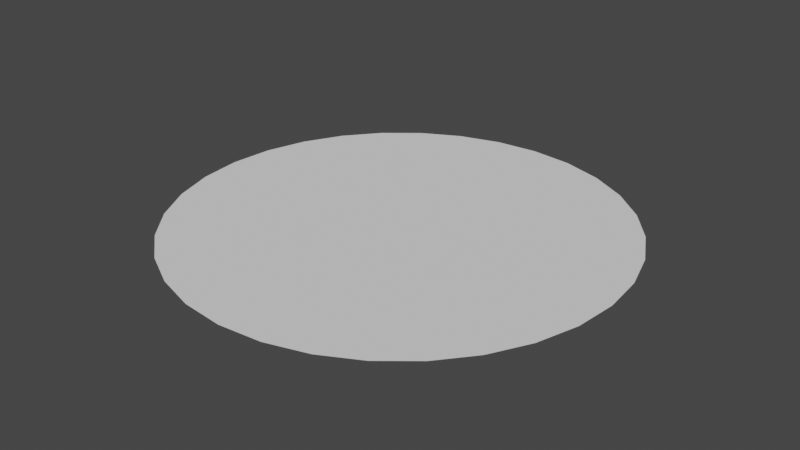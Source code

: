 # Source: ground-test.blend  (saved by Blender 2.81.16; exported with 4.5.12 LTS)
import bpy
from mathutils import Matrix  # noqa: F401  (used for matrix-valued properties, if any)

bpy.ops.wm.read_factory_settings(use_empty=True)
scene = bpy.context.scene
scene.name = 'Scene'

# ---- collections
col_collection = bpy.data.collections.new('Collection'); scene.collection.children.link(col_collection)

# ---- world
world_world = bpy.data.worlds.new('World'); scene.world = world_world
world_world.use_nodes = True; world_world.node_tree.nodes.clear()
_N = world_world.node_tree.nodes; _L = world_world.node_tree.links
n0 = _N.new('ShaderNodeOutputWorld'); n0.name = 'World Output'; n0.location = (300, 300)
n1 = _N.new('ShaderNodeBackground'); n1.name = 'Background'; n1.location = (10, 300)
n1.inputs[0].default_value = (0.05088, 0.05088, 0.05088, 1.0)
_L.new(n1.outputs[0], n0.inputs[0])
n0.is_active_output = True
world_world.color = (0.05088, 0.05088, 0.05088)
world_world.use_sun_shadow = False
world_world.sun_shadow_jitter_overblur = 0.0

# ---- meshes
me_circle_001 = bpy.data.meshes.new('Circle.001')
me_circle_001.from_pydata([(0.0, 0.0, 0.0), (0.0, 1.0, 0.0), (-0.1951, 0.9808, 0.0), (-0.3827, 0.9239, 0.0), (-0.5556, 0.8315, 0.0), (-0.7071, 0.7071, 0.0), (-0.8315, 0.5556, 0.0), (-0.9239, 0.3827, 0.0), (-0.9808, 0.1951, 0.0), (-1.0, 7.55e-08, 0.0), (-0.9808, -0.1951, 0.0), (-0.9239, -0.3827, 0.0), (-0.8315, -0.5556, 0.0), (-0.7071, -0.7071, 0.0), (-0.5556, -0.8315, 0.0), (-0.3827, -0.9239, 0.0), (-0.1951, -0.9808, 0.0), (3.258e-07, -1.0, 0.0), (0.1951, -0.9808, 0.0), (0.3827, -0.9239, 0.0), (0.5556, -0.8315, 0.0), (0.7071, -0.7071, 0.0), (0.8315, -0.5556, 0.0), (0.9239, -0.3827, 0.0), (0.9808, -0.1951, 0.0), (1.0, 9.656e-07, 0.0), (0.9808, 0.1951, 0.0), (0.9239, 0.3827, 0.0), (0.8315, 0.5556, 0.0), (0.7071, 0.7071, 0.0), (0.5556, 0.8315, 0.0), (0.3827, 0.9239, 0.0), (0.1951, 0.9808, 0.0), (-0.09755, 0.9904, 0.0), (-0.09755, 0.4904, 0.0), (0.0, 0.5, 0.0), (-0.2889, 0.9523, 0.0), (-0.1913, 0.4619, 0.0), (-0.4691, 0.8777, 0.0), (-0.2778, 0.4157, 0.0), (-0.6313, 0.7693, 0.0), (-0.3536, 0.3536, 0.0), (-0.7693, 0.6313, 0.0), (-0.4157, 0.2778, 0.0), (-0.8777, 0.4691, 0.0), (-0.4619, 0.1913, 0.0), (-0.9523, 0.2889, 0.0), (-0.4904, 0.09755, 0.0), (-0.9904, 0.09755, 0.0), (-0.5, 3.775e-08, 0.0), (-0.9904, -0.09755, 0.0), (-0.4904, -0.09755, 0.0), (-0.9523, -0.2889, 0.0), (-0.4619, -0.1913, 0.0), (-0.8777, -0.4691, 0.0), (-0.4157, -0.2778, 0.0), (-0.7693, -0.6313, 0.0), (-0.3536, -0.3536, 0.0), (-0.6313, -0.7693, 0.0), (-0.2778, -0.4157, 0.0), (-0.4691, -0.8777, 0.0), (-0.1913, -0.4619, 0.0), (-0.2889, -0.9523, 0.0), (-0.09755, -0.4904, 0.0), (-0.09754, -0.9904, 0.0), (1.629e-07, -0.5, 0.0), (0.09755, -0.9904, 0.0), (0.09755, -0.4904, 0.0), (0.2889, -0.9523, 0.0), (0.1913, -0.4619, 0.0), (0.4691, -0.8777, 0.0), (0.2778, -0.4157, 0.0), (0.6313, -0.7693, 0.0), (0.3536, -0.3536, 0.0), (0.7693, -0.6313, 0.0), (0.4157, -0.2778, 0.0), (0.8777, -0.4691, 0.0), (0.4619, -0.1913, 0.0), (0.9523, -0.2889, 0.0), (0.4904, -0.09754, 0.0), (0.9904, -0.09754, 0.0), (0.5, 4.828e-07, 0.0), (0.9904, 0.09755, 0.0), (0.4904, 0.09755, 0.0), (0.9523, 0.2889, 0.0), (0.4619, 0.1913, 0.0), (0.8777, 0.4691, 0.0), (0.4157, 0.2778, 0.0), (0.7693, 0.6313, 0.0), (0.3536, 0.3536, 0.0), (0.6313, 0.7693, 0.0), (0.2778, 0.4157, 0.0), (0.4691, 0.8777, 0.0), (0.1913, 0.4619, 0.0), (0.2889, 0.9523, 0.0), (0.09754, 0.4904, 0.0), (0.09754, 0.9904, 0.0), (-0.04877, 0.9952, 0.0), (-0.04877, 0.2452, 0.0), (0.0, 0.75, 0.0), (-0.242, 0.9666, 0.0), (-0.09567, 0.231, 0.0), (-0.4259, 0.9008, 0.0), (-0.1389, 0.2079, 0.0), (-0.5935, 0.8004, 0.0), (-0.1768, 0.1768, 0.0), (-0.7382, 0.6692, 0.0), (-0.2079, 0.1389, 0.0), (-0.8546, 0.5123, 0.0), (-0.231, 0.09567, 0.0), (-0.9381, 0.3358, 0.0), (-0.2452, 0.04877, 0.0), (-0.9856, 0.1463, 0.0), (-0.25, 1.887e-08, 0.0), (-0.9952, -0.04877, 0.0), (-0.2452, -0.04877, 0.0), (-0.9666, -0.242, 0.0), (-0.231, -0.09567, 0.0), (-0.9008, -0.4259, 0.0), (-0.2079, -0.1389, 0.0), (-0.8004, -0.5935, 0.0), (-0.1768, -0.1768, 0.0), (-0.6692, -0.7382, 0.0), (-0.1389, -0.2079, 0.0), (-0.5123, -0.8546, 0.0), (-0.09567, -0.231, 0.0), (-0.3358, -0.9381, 0.0), (-0.04877, -0.2452, 0.0), (-0.1463, -0.9856, 0.0), (8.146e-08, -0.25, 0.0), (0.04877, -0.9952, 0.0), (0.04877, -0.2452, 0.0), (0.242, -0.9666, 0.0), (0.09567, -0.231, 0.0), (0.4259, -0.9008, 0.0), (0.1389, -0.2079, 0.0), (0.5935, -0.8004, 0.0), (0.1768, -0.1768, 0.0), (0.7382, -0.6692, 0.0), (0.2079, -0.1389, 0.0), (0.8546, -0.5123, 0.0), (0.231, -0.09567, 0.0), (0.9381, -0.3358, 0.0), (0.2452, -0.04877, 0.0), (0.9856, -0.1463, 0.0), (0.25, 2.414e-07, 0.0), (0.9952, 0.04877, 0.0), (0.2452, 0.04877, 0.0), (0.9666, 0.242, 0.0), (0.231, 0.09567, 0.0), (0.9008, 0.4259, 0.0), (0.2079, 0.1389, 0.0), (0.8004, 0.5935, 0.0), (0.1768, 0.1768, 0.0), (0.6692, 0.7382, 0.0), (0.1389, 0.2079, 0.0), (0.5123, 0.8546, 0.0), (0.09567, 0.231, 0.0), (0.3358, 0.9381, 0.0), (0.04877, 0.2452, 0.0), (0.1463, 0.9856, 0.0), (-0.1463, 0.9856, 0.0), (-0.1463, 0.7356, 0.0), (0.0, 0.25, 0.0), (-0.3358, 0.9381, 0.0), (-0.287, 0.6929, 0.0), (-0.5123, 0.8546, 0.0), (-0.4167, 0.6236, 0.0), (-0.6692, 0.7382, 0.0), (-0.5303, 0.5303, 0.0), (-0.8004, 0.5935, 0.0), (-0.6236, 0.4167, 0.0), (-0.9008, 0.4259, 0.0), (-0.6929, 0.287, 0.0), (-0.9666, 0.242, 0.0), (-0.7356, 0.1463, 0.0), (-0.9952, 0.04877, 0.0), (-0.75, 5.662e-08, 0.0), (-0.9856, -0.1463, 0.0), (-0.7356, -0.1463, 0.0), (-0.9381, -0.3358, 0.0), (-0.6929, -0.287, 0.0), (-0.8546, -0.5123, 0.0), (-0.6236, -0.4167, 0.0), (-0.7382, -0.6692, 0.0), (-0.5303, -0.5303, 0.0), (-0.5935, -0.8004, 0.0), (-0.4167, -0.6236, 0.0), (-0.4259, -0.9008, 0.0), (-0.287, -0.6929, 0.0), (-0.242, -0.9666, 0.0), (-0.1463, -0.7356, 0.0), (-0.04877, -0.9952, 0.0), (2.444e-07, -0.75, 0.0), (0.1463, -0.9856, 0.0), (0.1463, -0.7356, 0.0), (0.3358, -0.9381, 0.0), (0.287, -0.6929, 0.0), (0.5123, -0.8546, 0.0), (0.4167, -0.6236, 0.0), (0.6692, -0.7382, 0.0), (0.5303, -0.5303, 0.0), (0.8004, -0.5935, 0.0), (0.6236, -0.4167, 0.0), (0.9008, -0.4259, 0.0), (0.6929, -0.287, 0.0), (0.9666, -0.242, 0.0), (0.7356, -0.1463, 0.0), (0.9952, -0.04877, 0.0), (0.75, 7.242e-07, 0.0), (0.9856, 0.1463, 0.0), (0.7356, 0.1463, 0.0), (0.9381, 0.3358, 0.0), (0.6929, 0.287, 0.0), (0.8546, 0.5123, 0.0), (0.6236, 0.4167, 0.0), (0.7382, 0.6692, 0.0), (0.5303, 0.5303, 0.0), (0.5935, 0.8004, 0.0), (0.4167, 0.6236, 0.0), (0.4259, 0.9008, 0.0), (0.287, 0.6929, 0.0), (0.242, 0.9666, 0.0), (0.1463, 0.7356, 0.0), (0.04877, 0.9952, 0.0), (0.04877, 0.7452, 0.0), (0.04877, 0.4952, 0.0), (0.09754, 0.7404, 0.0), (0.1932, 0.7214, 0.0), (0.1444, 0.4762, 0.0), (0.2401, 0.7071, 0.0), (0.3302, 0.6698, 0.0), (0.2346, 0.4388, 0.0), (0.3735, 0.6467, 0.0), (0.4546, 0.5925, 0.0), (0.3157, 0.3846, 0.0), (0.4924, 0.5614, 0.0), (0.5614, 0.4924, 0.0), (0.3846, 0.3157, 0.0), (0.5925, 0.4546, 0.0), (0.6467, 0.3735, 0.0), (0.4388, 0.2346, 0.0), (0.6698, 0.3302, 0.0), (0.7071, 0.2401, 0.0), (0.4762, 0.1444, 0.0), (0.7214, 0.1932, 0.0), (0.7404, 0.09755, 0.0), (0.4952, 0.04877, 0.0), (0.7452, 0.04877, 0.0), (0.7452, -0.04877, 0.0), (0.4952, -0.04877, 0.0), (0.7404, -0.09754, 0.0), (0.7214, -0.1932, 0.0), (0.4762, -0.1444, 0.0), (0.7071, -0.2401, 0.0), (0.6698, -0.3302, 0.0), (0.4388, -0.2346, 0.0), (0.6467, -0.3735, 0.0), (0.5925, -0.4546, 0.0), (0.3846, -0.3157, 0.0), (0.5614, -0.4924, 0.0), (0.4924, -0.5614, 0.0), (0.3157, -0.3846, 0.0), (0.4546, -0.5925, 0.0), (0.3735, -0.6467, 0.0), (0.2346, -0.4388, 0.0), (0.3302, -0.6698, 0.0), (0.2401, -0.7071, 0.0), (0.1444, -0.4762, 0.0), (0.1932, -0.7214, 0.0), (0.09755, -0.7404, 0.0), (0.04877, -0.4952, 0.0), (0.04877, -0.7452, 0.0), (-0.04877, -0.7452, 0.0), (-0.04877, -0.4952, 0.0), (-0.09754, -0.7404, 0.0), (-0.1932, -0.7214, 0.0), (-0.1444, -0.4762, 0.0), (-0.2401, -0.7071, 0.0), (-0.3302, -0.6698, 0.0), (-0.2346, -0.4388, 0.0), (-0.3735, -0.6467, 0.0), (-0.4546, -0.5925, 0.0), (-0.3157, -0.3846, 0.0), (-0.4924, -0.5614, 0.0), (-0.5614, -0.4924, 0.0), (-0.3846, -0.3157, 0.0), (-0.5925, -0.4546, 0.0), (-0.6467, -0.3735, 0.0), (-0.4388, -0.2346, 0.0), (-0.6698, -0.3302, 0.0), (-0.7071, -0.2401, 0.0), (-0.4762, -0.1444, 0.0), (-0.7214, -0.1932, 0.0), (-0.7404, -0.09755, 0.0), (-0.4952, -0.04877, 0.0), (-0.7452, -0.04877, 0.0), (-0.7452, 0.04877, 0.0), (-0.4952, 0.04877, 0.0), (-0.7404, 0.09755, 0.0), (-0.7214, 0.1932, 0.0), (-0.4762, 0.1444, 0.0), (-0.7071, 0.2401, 0.0), (-0.6698, 0.3302, 0.0), (-0.4388, 0.2346, 0.0), (-0.6467, 0.3735, 0.0), (-0.5925, 0.4546, 0.0), (-0.3846, 0.3157, 0.0), (-0.5614, 0.4924, 0.0), (-0.4924, 0.5614, 0.0), (-0.3157, 0.3846, 0.0), (-0.4546, 0.5925, 0.0), (-0.3735, 0.6467, 0.0), (-0.2346, 0.4388, 0.0), (-0.3302, 0.6698, 0.0), (-0.2401, 0.7071, 0.0), (-0.1444, 0.4762, 0.0), (-0.1932, 0.7214, 0.0), (-0.09755, 0.7404, 0.0), (-0.04877, 0.4952, 0.0), (-0.04877, 0.7452, 0.0)], [], [(0, 163, 98), (0, 98, 101), (0, 101, 103), (0, 103, 105), (0, 105, 107), (0, 107, 109), (0, 109, 111), (0, 111, 113), (0, 113, 115), (0, 115, 117), (0, 117, 119), (0, 119, 121), (0, 121, 123), (0, 123, 125), (0, 125, 127), (0, 127, 129), (0, 129, 131), (0, 131, 133), (0, 133, 135), (0, 135, 137), (0, 137, 139), (0, 139, 141), (0, 141, 143), (0, 143, 145), (0, 145, 147), (0, 147, 149), (0, 149, 151), (0, 151, 153), (0, 153, 155), (0, 155, 157), (0, 157, 159), (0, 159, 163), (35, 225, 99), (35, 226, 225), (95, 223, 227), (95, 228, 223), (95, 229, 228), (93, 221, 230), (93, 231, 221), (93, 232, 231), (91, 219, 233), (91, 234, 219), (91, 235, 234), (89, 217, 236), (89, 237, 217), (89, 238, 237), (87, 215, 239), (87, 240, 215), (87, 241, 240), (85, 213, 242), (85, 243, 213), (85, 244, 243), (83, 211, 245), (83, 246, 211), (83, 247, 246), (81, 209, 248), (81, 249, 209), (81, 250, 249), (79, 207, 251), (79, 252, 207), (79, 253, 252), (77, 205, 254), (77, 255, 205), (77, 256, 255), (75, 203, 257), (75, 258, 203), (75, 259, 258), (73, 201, 260), (73, 261, 201), (73, 262, 261), (71, 199, 263), (71, 264, 199), (71, 265, 264), (69, 197, 266), (69, 267, 197), (69, 268, 267), (67, 195, 269), (67, 270, 195), (67, 271, 270), (65, 193, 272), (65, 273, 193), (65, 274, 273), (63, 191, 275), (63, 276, 191), (63, 277, 276), (61, 189, 278), (61, 279, 189), (61, 280, 279), (59, 187, 281), (59, 282, 187), (59, 283, 282), (57, 185, 284), (57, 285, 185), (57, 286, 285), (55, 183, 287), (55, 288, 183), (55, 289, 288), (53, 181, 290), (53, 291, 181), (53, 292, 291), (51, 179, 293), (51, 294, 179), (51, 295, 294), (49, 177, 296), (49, 297, 177), (49, 298, 297), (47, 175, 299), (47, 300, 175), (47, 301, 300), (45, 173, 302), (45, 303, 173), (45, 304, 303), (43, 171, 305), (43, 306, 171), (43, 307, 306), (41, 169, 308), (41, 309, 169), (41, 310, 309), (39, 167, 311), (39, 312, 167), (39, 313, 312), (37, 165, 314), (37, 315, 165), (37, 316, 315), (34, 162, 317), (34, 318, 162), (34, 319, 318), (35, 99, 320), (320, 97, 33), (320, 99, 97), (99, 1, 97), (318, 320, 33), (318, 319, 320), (319, 35, 320), (162, 161, 2), (162, 318, 161), (318, 33, 161), (317, 100, 36), (317, 162, 100), (162, 2, 100), (315, 317, 36), (315, 316, 317), (316, 34, 317), (165, 164, 3), (165, 315, 164), (315, 36, 164), (314, 102, 38), (314, 165, 102), (165, 3, 102), (312, 314, 38), (312, 313, 314), (313, 37, 314), (167, 166, 4), (167, 312, 166), (312, 38, 166), (311, 104, 40), (311, 167, 104), (167, 4, 104), (309, 311, 40), (309, 310, 311), (310, 39, 311), (169, 168, 5), (169, 309, 168), (309, 40, 168), (308, 106, 42), (308, 169, 106), (169, 5, 106), (306, 308, 42), (306, 307, 308), (307, 41, 308), (171, 170, 6), (171, 306, 170), (306, 42, 170), (305, 108, 44), (305, 171, 108), (171, 6, 108), (303, 305, 44), (303, 304, 305), (304, 43, 305), (173, 172, 7), (173, 303, 172), (303, 44, 172), (302, 110, 46), (302, 173, 110), (173, 7, 110), (300, 302, 46), (300, 301, 302), (301, 45, 302), (175, 174, 8), (175, 300, 174), (300, 46, 174), (299, 112, 48), (299, 175, 112), (175, 8, 112), (297, 299, 48), (297, 298, 299), (298, 47, 299), (177, 176, 9), (177, 297, 176), (297, 48, 176), (296, 114, 50), (296, 177, 114), (177, 9, 114), (294, 296, 50), (294, 295, 296), (295, 49, 296), (179, 178, 10), (179, 294, 178), (294, 50, 178), (293, 116, 52), (293, 179, 116), (179, 10, 116), (291, 293, 52), (291, 292, 293), (292, 51, 293), (181, 180, 11), (181, 291, 180), (291, 52, 180), (290, 118, 54), (290, 181, 118), (181, 11, 118), (288, 290, 54), (288, 289, 290), (289, 53, 290), (183, 182, 12), (183, 288, 182), (288, 54, 182), (287, 120, 56), (287, 183, 120), (183, 12, 120), (285, 287, 56), (285, 286, 287), (286, 55, 287), (185, 184, 13), (185, 285, 184), (285, 56, 184), (284, 122, 58), (284, 185, 122), (185, 13, 122), (282, 284, 58), (282, 283, 284), (283, 57, 284), (187, 186, 14), (187, 282, 186), (282, 58, 186), (281, 124, 60), (281, 187, 124), (187, 14, 124), (279, 281, 60), (279, 280, 281), (280, 59, 281), (189, 188, 15), (189, 279, 188), (279, 60, 188), (278, 126, 62), (278, 189, 126), (189, 15, 126), (276, 278, 62), (276, 277, 278), (277, 61, 278), (191, 190, 16), (191, 276, 190), (276, 62, 190), (275, 128, 64), (275, 191, 128), (191, 16, 128), (273, 275, 64), (273, 274, 275), (274, 63, 275), (193, 192, 17), (193, 273, 192), (273, 64, 192), (272, 130, 66), (272, 193, 130), (193, 17, 130), (270, 272, 66), (270, 271, 272), (271, 65, 272), (195, 194, 18), (195, 270, 194), (270, 66, 194), (269, 132, 68), (269, 195, 132), (195, 18, 132), (267, 269, 68), (267, 268, 269), (268, 67, 269), (197, 196, 19), (197, 267, 196), (267, 68, 196), (266, 134, 70), (266, 197, 134), (197, 19, 134), (264, 266, 70), (264, 265, 266), (265, 69, 266), (199, 198, 20), (199, 264, 198), (264, 70, 198), (263, 136, 72), (263, 199, 136), (199, 20, 136), (261, 263, 72), (261, 262, 263), (262, 71, 263), (201, 200, 21), (201, 261, 200), (261, 72, 200), (260, 138, 74), (260, 201, 138), (201, 21, 138), (258, 260, 74), (258, 259, 260), (259, 73, 260), (203, 202, 22), (203, 258, 202), (258, 74, 202), (257, 140, 76), (257, 203, 140), (203, 22, 140), (255, 257, 76), (255, 256, 257), (256, 75, 257), (205, 204, 23), (205, 255, 204), (255, 76, 204), (254, 142, 78), (254, 205, 142), (205, 23, 142), (252, 254, 78), (252, 253, 254), (253, 77, 254), (207, 206, 24), (207, 252, 206), (252, 78, 206), (251, 144, 80), (251, 207, 144), (207, 24, 144), (249, 251, 80), (249, 250, 251), (250, 79, 251), (209, 208, 25), (209, 249, 208), (249, 80, 208), (248, 146, 82), (248, 209, 146), (209, 25, 146), (246, 248, 82), (246, 247, 248), (247, 81, 248), (211, 210, 26), (211, 246, 210), (246, 82, 210), (245, 148, 84), (245, 211, 148), (211, 26, 148), (243, 245, 84), (243, 244, 245), (244, 83, 245), (213, 212, 27), (213, 243, 212), (243, 84, 212), (242, 150, 86), (242, 213, 150), (213, 27, 150), (240, 242, 86), (240, 241, 242), (241, 85, 242), (215, 214, 28), (215, 240, 214), (240, 86, 214), (239, 152, 88), (239, 215, 152), (215, 28, 152), (237, 239, 88), (237, 238, 239), (238, 87, 239), (217, 216, 29), (217, 237, 216), (237, 88, 216), (236, 154, 90), (236, 217, 154), (217, 29, 154), (234, 236, 90), (234, 235, 236), (235, 89, 236), (219, 218, 30), (219, 234, 218), (234, 90, 218), (233, 156, 92), (233, 219, 156), (219, 30, 156), (231, 233, 92), (231, 232, 233), (232, 91, 233), (221, 220, 31), (221, 231, 220), (231, 92, 220), (230, 158, 94), (230, 221, 158), (221, 31, 158), (228, 230, 94), (228, 229, 230), (229, 93, 230), (223, 222, 32), (223, 228, 222), (228, 94, 222), (227, 160, 96), (227, 223, 160), (223, 32, 160), (225, 227, 96), (225, 226, 227), (226, 95, 227), (99, 224, 1), (99, 225, 224), (225, 96, 224), (163, 226, 35), (163, 159, 226), (159, 95, 226), (159, 229, 95), (159, 157, 229), (157, 93, 229), (157, 232, 93), (157, 155, 232), (155, 91, 232), (155, 235, 91), (155, 153, 235), (153, 89, 235), (153, 238, 89), (153, 151, 238), (151, 87, 238), (151, 241, 87), (151, 149, 241), (149, 85, 241), (149, 244, 85), (149, 147, 244), (147, 83, 244), (147, 247, 83), (147, 145, 247), (145, 81, 247), (145, 250, 81), (145, 143, 250), (143, 79, 250), (143, 253, 79), (143, 141, 253), (141, 77, 253), (141, 256, 77), (141, 139, 256), (139, 75, 256), (139, 259, 75), (139, 137, 259), (137, 73, 259), (137, 262, 73), (137, 135, 262), (135, 71, 262), (135, 265, 71), (135, 133, 265), (133, 69, 265), (133, 268, 69), (133, 131, 268), (131, 67, 268), (131, 271, 67), (131, 129, 271), (129, 65, 271), (129, 274, 65), (129, 127, 274), (127, 63, 274), (127, 277, 63), (127, 125, 277), (125, 61, 277), (125, 280, 61), (125, 123, 280), (123, 59, 280), (123, 283, 59), (123, 121, 283), (121, 57, 283), (121, 286, 57), (121, 119, 286), (119, 55, 286), (119, 289, 55), (119, 117, 289), (117, 53, 289), (117, 292, 53), (117, 115, 292), (115, 51, 292), (115, 295, 51), (115, 113, 295), (113, 49, 295), (113, 298, 49), (113, 111, 298), (111, 47, 298), (111, 301, 47), (111, 109, 301), (109, 45, 301), (109, 304, 45), (109, 107, 304), (107, 43, 304), (107, 307, 43), (107, 105, 307), (105, 41, 307), (105, 310, 41), (105, 103, 310), (103, 39, 310), (103, 313, 39), (103, 101, 313), (101, 37, 313), (101, 316, 37), (101, 98, 316), (98, 34, 316), (98, 319, 34), (98, 163, 319), (163, 35, 319)])
_uv = me_circle_001.uv_layers.new(name='UVMap')
_uv.uv.foreach_set('vector', [0.5, 0.5, 0.5, 0.625, 0.4756, 0.6226, 0.5, 0.5, 0.4756, 0.6226, 0.4522, 0.6155, 0.5, 0.5, 0.4522, 0.6155, 0.4306, 0.6039, 0.5, 0.5, 0.4306, 0.6039, 0.4116, 0.5884, 0.5, 0.5, 0.4116, 0.5884, 0.3961, 0.5694, 0.5, 0.5, 0.3961, 0.5694, 0.3845, 0.5478, 0.5, 0.5, 0.3845, 0.5478, 0.3774, 0.5244, 0.5, 0.5, 0.3774, 0.5244, 0.375, 0.5, 0.5, 0.5, 0.375, 0.5, 0.3774, 0.4756, 0.5, 0.5, 0.3774, 0.4756, 0.3845, 0.4522, 0.5, 0.5, 0.3845, 0.4522, 0.3961, 0.4306, 0.5, 0.5, 0.3961, 0.4306, 0.4116, 0.4116, 0.5, 0.5, 0.4116, 0.4116, 0.4306, 0.3961, 0.5, 0.5, 0.4306, 0.3961, 0.4522, 0.3845, 0.5, 0.5, 0.4522, 0.3845, 0.4756, 0.3774, 0.5, 0.5, 0.4756, 0.3774, 0.5, 0.375, 0.5, 0.5, 0.5, 0.375, 0.5244, 0.3774, 0.5, 0.5, 0.5244, 0.3774, 0.5478, 0.3845, 0.5, 0.5, 0.5478, 0.3845, 0.5694, 0.3961, 0.5, 0.5, 0.5694, 0.3961, 0.5884, 0.4116, 0.5, 0.5, 0.5884, 0.4116, 0.6039, 0.4306, 0.5, 0.5, 0.6039, 0.4306, 0.6155, 0.4522, 0.5, 0.5, 0.6155, 0.4522, 0.6226, 0.4756, 0.5, 0.5, 0.6226, 0.4756, 0.625, 0.5, 0.5, 0.5, 0.625, 0.5, 0.6226, 0.5244, 0.5, 0.5, 0.6226, 0.5244, 0.6155, 0.5478, 0.5, 0.5, 0.6155, 0.5478, 0.6039, 0.5694, 0.5, 0.5, 0.6039, 0.5694, 0.5884, 0.5884, 0.5, 0.5, 0.5884, 0.5884, 0.5694, 0.6039, 0.5, 0.5, 0.5694, 0.6039, 0.5478, 0.6155, 0.5, 0.5, 0.5478, 0.6155, 0.5244, 0.6226, 0.5, 0.5, 0.5244, 0.6226, 0.5, 0.625, 0.5, 0.75, 0.5244, 0.8726, 0.5, 0.875, 0.5, 0.75, 0.5244, 0.7476, 0.5244, 0.8726, 0.5488, 0.7452, 0.5732, 0.8678, 0.5488, 0.8702, 0.5488, 0.7452, 0.5966, 0.8607, 0.5732, 0.8678, 0.5488, 0.7452, 0.5722, 0.7381, 0.5966, 0.8607, 0.5957, 0.731, 0.6435, 0.8465, 0.6201, 0.8536, 0.5957, 0.731, 0.6651, 0.8349, 0.6435, 0.8465, 0.5957, 0.731, 0.6173, 0.7194, 0.6651, 0.8349, 0.6389, 0.7079, 0.7083, 0.8118, 0.6867, 0.8234, 0.6389, 0.7079, 0.7273, 0.7963, 0.7083, 0.8118, 0.6389, 0.7079, 0.6578, 0.6923, 0.7273, 0.7963, 0.6768, 0.6768, 0.7652, 0.7652, 0.7462, 0.7807, 0.6768, 0.6768, 0.7807, 0.7462, 0.7652, 0.7652, 0.6768, 0.6768, 0.6923, 0.6578, 0.7807, 0.7462, 0.7079, 0.6389, 0.8118, 0.7083, 0.7963, 0.7273, 0.7079, 0.6389, 0.8234, 0.6867, 0.8118, 0.7083, 0.7079, 0.6389, 0.7194, 0.6173, 0.8234, 0.6867, 0.731, 0.5957, 0.8465, 0.6435, 0.8349, 0.6651, 0.731, 0.5957, 0.8536, 0.6201, 0.8465, 0.6435, 0.731, 0.5957, 0.7381, 0.5722, 0.8536, 0.6201, 0.7452, 0.5488, 0.8678, 0.5732, 0.8607, 0.5966, 0.7452, 0.5488, 0.8702, 0.5488, 0.8678, 0.5732, 0.7452, 0.5488, 0.7476, 0.5244, 0.8702, 0.5488, 0.75, 0.5, 0.875, 0.5, 0.8726, 0.5244, 0.75, 0.5, 0.8726, 0.4756, 0.875, 0.5, 0.75, 0.5, 0.7476, 0.4756, 0.8726, 0.4756, 0.7452, 0.4512, 0.8678, 0.4268, 0.8702, 0.4512, 0.7452, 0.4512, 0.8607, 0.4034, 0.8678, 0.4268, 0.7452, 0.4512, 0.7381, 0.4278, 0.8607, 0.4034, 0.731, 0.4043, 0.8465, 0.3565, 0.8536, 0.3799, 0.731, 0.4043, 0.8349, 0.3349, 0.8465, 0.3565, 0.731, 0.4043, 0.7194, 0.3827, 0.8349, 0.3349, 0.7079, 0.3611, 0.8118, 0.2917, 0.8234, 0.3133, 0.7079, 0.3611, 0.7963, 0.2727, 0.8118, 0.2917, 0.7079, 0.3611, 0.6923, 0.3422, 0.7963, 0.2727, 0.6768, 0.3232, 0.7652, 0.2348, 0.7807, 0.2538, 0.6768, 0.3232, 0.7462, 0.2193, 0.7652, 0.2348, 0.6768, 0.3232, 0.6578, 0.3077, 0.7462, 0.2193, 0.6389, 0.2921, 0.7083, 0.1882, 0.7273, 0.2037, 0.6389, 0.2921, 0.6867, 0.1766, 0.7083, 0.1882, 0.6389, 0.2921, 0.6173, 0.2806, 0.6867, 0.1766, 0.5957, 0.269, 0.6435, 0.1535, 0.6651, 0.1651, 0.5957, 0.269, 0.6201, 0.1464, 0.6435, 0.1535, 0.5957, 0.269, 0.5722, 0.2619, 0.6201, 0.1464, 0.5488, 0.2548, 0.5732, 0.1322, 0.5966, 0.1393, 0.5488, 0.2548, 0.5488, 0.1298, 0.5732, 0.1322, 0.5488, 0.2548, 0.5244, 0.2524, 0.5488, 0.1298, 0.5, 0.25, 0.5, 0.125, 0.5244, 0.1274, 0.5, 0.25, 0.4756, 0.1274, 0.5, 0.125, 0.5, 0.25, 0.4756, 0.2524, 0.4756, 0.1274, 0.4512, 0.2548, 0.4268, 0.1322, 0.4512, 0.1298, 0.4512, 0.2548, 0.4034, 0.1393, 0.4268, 0.1322, 0.4512, 0.2548, 0.4278, 0.2619, 0.4034, 0.1393, 0.4043, 0.269, 0.3565, 0.1535, 0.3799, 0.1464, 0.4043, 0.269, 0.3349, 0.1651, 0.3565, 0.1535, 0.4043, 0.269, 0.3827, 0.2806, 0.3349, 0.1651, 0.3611, 0.2921, 0.2917, 0.1882, 0.3133, 0.1766, 0.3611, 0.2921, 0.2727, 0.2037, 0.2917, 0.1882, 0.3611, 0.2921, 0.3422, 0.3077, 0.2727, 0.2037, 0.3232, 0.3232, 0.2348, 0.2348, 0.2538, 0.2193, 0.3232, 0.3232, 0.2193, 0.2538, 0.2348, 0.2348, 0.3232, 0.3232, 0.3077, 0.3422, 0.2193, 0.2538, 0.2921, 0.3611, 0.1882, 0.2917, 0.2037, 0.2727, 0.2921, 0.3611, 0.1766, 0.3133, 0.1882, 0.2917, 0.2921, 0.3611, 0.2806, 0.3827, 0.1766, 0.3133, 0.269, 0.4043, 0.1535, 0.3565, 0.1651, 0.3349, 0.269, 0.4043, 0.1464, 0.3799, 0.1535, 0.3565, 0.269, 0.4043, 0.2619, 0.4278, 0.1464, 0.3799, 0.2548, 0.4512, 0.1322, 0.4268, 0.1393, 0.4034, 0.2548, 0.4512, 0.1298, 0.4512, 0.1322, 0.4268, 0.2548, 0.4512, 0.2524, 0.4756, 0.1298, 0.4512, 0.25, 0.5, 0.125, 0.5, 0.1274, 0.4756, 0.25, 0.5, 0.1274, 0.5244, 0.125, 0.5, 0.25, 0.5, 0.2524, 0.5244, 0.1274, 0.5244, 0.2548, 0.5488, 0.1322, 0.5732, 0.1298, 0.5488, 0.2548, 0.5488, 0.1393, 0.5966, 0.1322, 0.5732, 0.2548, 0.5488, 0.2619, 0.5722, 0.1393, 0.5966, 0.269, 0.5957, 0.1535, 0.6435, 0.1464, 0.6201, 0.269, 0.5957, 0.1651, 0.6651, 0.1535, 0.6435, 0.269, 0.5957, 0.2806, 0.6173, 0.1651, 0.6651, 0.2921, 0.6389, 0.1882, 0.7083, 0.1766, 0.6867, 0.2921, 0.6389, 0.2037, 0.7273, 0.1882, 0.7083, 0.2921, 0.6389, 0.3077, 0.6578, 0.2037, 0.7273, 0.3232, 0.6768, 0.2348, 0.7652, 0.2193, 0.7462, 0.3232, 0.6768, 0.2538, 0.7807, 0.2348, 0.7652, 0.3232, 0.6768, 0.3422, 0.6923, 0.2538, 0.7807, 0.3611, 0.7079, 0.2917, 0.8118, 0.2727, 0.7963, 0.3611, 0.7079, 0.3133, 0.8234, 0.2917, 0.8118, 0.3611, 0.7079, 0.3827, 0.7194, 0.3133, 0.8234, 0.4043, 0.731, 0.3565, 0.8465, 0.3349, 0.8349, 0.4043, 0.731, 0.3799, 0.8536, 0.3565, 0.8465, 0.4043, 0.731, 0.4278, 0.7381, 0.3799, 0.8536, 0.4512, 0.7452, 0.4268, 0.8678, 0.4034, 0.8607, 0.4512, 0.7452, 0.4512, 0.8702, 0.4268, 0.8678, 0.4512, 0.7452, 0.4756, 0.7476, 0.4512, 0.8702, 0.5, 0.75, 0.5, 0.875, 0.4756, 0.8726, 0.4756, 0.8726, 0.4756, 0.9976, 0.4512, 0.9952, 0.4756, 0.8726, 0.5, 0.875, 0.4756, 0.9976, 0.5, 0.875, 0.5, 1.0, 0.4756, 0.9976, 0.4512, 0.8702, 0.4756, 0.8726, 0.4512, 0.9952, 0.4512, 0.8702, 0.4756, 0.7476, 0.4756, 0.8726, 0.4756, 0.7476, 0.5, 0.75, 0.4756, 0.8726, 0.4268, 0.8678, 0.4268, 0.9928, 0.4025, 0.9904, 0.4268, 0.8678, 0.4512, 0.8702, 0.4268, 0.9928, 0.4512, 0.8702, 0.4512, 0.9952, 0.4268, 0.9928, 0.4034, 0.8607, 0.379, 0.9833, 0.3556, 0.9762, 0.4034, 0.8607, 0.4268, 0.8678, 0.379, 0.9833, 0.4268, 0.8678, 0.4025, 0.9904, 0.379, 0.9833, 0.3799, 0.8536, 0.4034, 0.8607, 0.3556, 0.9762, 0.3799, 0.8536, 0.4278, 0.7381, 0.4034, 0.8607, 0.4278, 0.7381, 0.4512, 0.7452, 0.4034, 0.8607, 0.3565, 0.8465, 0.3321, 0.9691, 0.3087, 0.9619, 0.3565, 0.8465, 0.3799, 0.8536, 0.3321, 0.9691, 0.3799, 0.8536, 0.3556, 0.9762, 0.3321, 0.9691, 0.3349, 0.8349, 0.287, 0.9504, 0.2654, 0.9388, 0.3349, 0.8349, 0.3565, 0.8465, 0.287, 0.9504, 0.3565, 0.8465, 0.3087, 0.9619, 0.287, 0.9504, 0.3133, 0.8234, 0.3349, 0.8349, 0.2654, 0.9388, 0.3133, 0.8234, 0.3827, 0.7194, 0.3349, 0.8349, 0.3827, 0.7194, 0.4043, 0.731, 0.3349, 0.8349, 0.2917, 0.8118, 0.2438, 0.9273, 0.2222, 0.9157, 0.2917, 0.8118, 0.3133, 0.8234, 0.2438, 0.9273, 0.3133, 0.8234, 0.2654, 0.9388, 0.2438, 0.9273, 0.2727, 0.7963, 0.2033, 0.9002, 0.1843, 0.8846, 0.2727, 0.7963, 0.2917, 0.8118, 0.2033, 0.9002, 0.2917, 0.8118, 0.2222, 0.9157, 0.2033, 0.9002, 0.2538, 0.7807, 0.2727, 0.7963, 0.1843, 0.8846, 0.2538, 0.7807, 0.3422, 0.6923, 0.2727, 0.7963, 0.3422, 0.6923, 0.3611, 0.7079, 0.2727, 0.7963, 0.2348, 0.7652, 0.1654, 0.8691, 0.1464, 0.8536, 0.2348, 0.7652, 0.2538, 0.7807, 0.1654, 0.8691, 0.2538, 0.7807, 0.1843, 0.8846, 0.1654, 0.8691, 0.2193, 0.7462, 0.1309, 0.8346, 0.1154, 0.8157, 0.2193, 0.7462, 0.2348, 0.7652, 0.1309, 0.8346, 0.2348, 0.7652, 0.1464, 0.8536, 0.1309, 0.8346, 0.2037, 0.7273, 0.2193, 0.7462, 0.1154, 0.8157, 0.2037, 0.7273, 0.3077, 0.6578, 0.2193, 0.7462, 0.3077, 0.6578, 0.3232, 0.6768, 0.2193, 0.7462, 0.1882, 0.7083, 0.09981, 0.7967, 0.08427, 0.7778, 0.1882, 0.7083, 0.2037, 0.7273, 0.09981, 0.7967, 0.2037, 0.7273, 0.1154, 0.8157, 0.09981, 0.7967, 0.1766, 0.6867, 0.07271, 0.7562, 0.06116, 0.7346, 0.1766, 0.6867, 0.1882, 0.7083, 0.07271, 0.7562, 0.1882, 0.7083, 0.08427, 0.7778, 0.07271, 0.7562, 0.1651, 0.6651, 0.1766, 0.6867, 0.06116, 0.7346, 0.1651, 0.6651, 0.2806, 0.6173, 0.1766, 0.6867, 0.2806, 0.6173, 0.2921, 0.6389, 0.1766, 0.6867, 0.1535, 0.6435, 0.04961, 0.713, 0.03806, 0.6913, 0.1535, 0.6435, 0.1651, 0.6651, 0.04961, 0.713, 0.1651, 0.6651, 0.06116, 0.7346, 0.04961, 0.713, 0.1464, 0.6201, 0.03095, 0.6679, 0.02383, 0.6444, 0.1464, 0.6201, 0.1535, 0.6435, 0.03095, 0.6679, 0.1535, 0.6435, 0.03806, 0.6913, 0.03095, 0.6679, 0.1393, 0.5966, 0.1464, 0.6201, 0.02383, 0.6444, 0.1393, 0.5966, 0.2619, 0.5722, 0.1464, 0.6201, 0.2619, 0.5722, 0.269, 0.5957, 0.1464, 0.6201, 0.1322, 0.5732, 0.01672, 0.621, 0.009607, 0.5975, 0.1322, 0.5732, 0.1393, 0.5966, 0.01672, 0.621, 0.1393, 0.5966, 0.02383, 0.6444, 0.01672, 0.621, 0.1298, 0.5488, 0.007206, 0.5732, 0.004804, 0.5488, 0.1298, 0.5488, 0.1322, 0.5732, 0.007206, 0.5732, 0.1322, 0.5732, 0.009607, 0.5975, 0.007206, 0.5732, 0.1274, 0.5244, 0.1298, 0.5488, 0.004804, 0.5488, 0.1274, 0.5244, 0.2524, 0.5244, 0.1298, 0.5488, 0.2524, 0.5244, 0.2548, 0.5488, 0.1298, 0.5488, 0.125, 0.5, 0.002402, 0.5244, 0.0, 0.5, 0.125, 0.5, 0.1274, 0.5244, 0.002402, 0.5244, 0.1274, 0.5244, 0.004804, 0.5488, 0.002402, 0.5244, 0.1274, 0.4756, 0.002402, 0.4756, 0.004804, 0.4512, 0.1274, 0.4756, 0.125, 0.5, 0.002402, 0.4756, 0.125, 0.5, 0.0, 0.5, 0.002402, 0.4756, 0.1298, 0.4512, 0.1274, 0.4756, 0.004804, 0.4512, 0.1298, 0.4512, 0.2524, 0.4756, 0.1274, 0.4756, 0.2524, 0.4756, 0.25, 0.5, 0.1274, 0.4756, 0.1322, 0.4268, 0.007206, 0.4268, 0.009607, 0.4025, 0.1322, 0.4268, 0.1298, 0.4512, 0.007206, 0.4268, 0.1298, 0.4512, 0.004804, 0.4512, 0.007206, 0.4268, 0.1393, 0.4034, 0.01672, 0.379, 0.02383, 0.3556, 0.1393, 0.4034, 0.1322, 0.4268, 0.01672, 0.379, 0.1322, 0.4268, 0.009607, 0.4025, 0.01672, 0.379, 0.1464, 0.3799, 0.1393, 0.4034, 0.02383, 0.3556, 0.1464, 0.3799, 0.2619, 0.4278, 0.1393, 0.4034, 0.2619, 0.4278, 0.2548, 0.4512, 0.1393, 0.4034, 0.1535, 0.3565, 0.03095, 0.3321, 0.03806, 0.3087, 0.1535, 0.3565, 0.1464, 0.3799, 0.03095, 0.3321, 0.1464, 0.3799, 0.02383, 0.3556, 0.03095, 0.3321, 0.1651, 0.3349, 0.04961, 0.287, 0.06116, 0.2654, 0.1651, 0.3349, 0.1535, 0.3565, 0.04961, 0.287, 0.1535, 0.3565, 0.03806, 0.3087, 0.04961, 0.287, 0.1766, 0.3133, 0.1651, 0.3349, 0.06116, 0.2654, 0.1766, 0.3133, 0.2806, 0.3827, 0.1651, 0.3349, 0.2806, 0.3827, 0.269, 0.4043, 0.1651, 0.3349, 0.1882, 0.2917, 0.07271, 0.2438, 0.08427, 0.2222, 0.1882, 0.2917, 0.1766, 0.3133, 0.07271, 0.2438, 0.1766, 0.3133, 0.06116, 0.2654, 0.07271, 0.2438, 0.2037, 0.2727, 0.09981, 0.2033, 0.1154, 0.1843, 0.2037, 0.2727, 0.1882, 0.2917, 0.09981, 0.2033, 0.1882, 0.2917, 0.08427, 0.2222, 0.09981, 0.2033, 0.2193, 0.2538, 0.2037, 0.2727, 0.1154, 0.1843, 0.2193, 0.2538, 0.3077, 0.3422, 0.2037, 0.2727, 0.3077, 0.3422, 0.2921, 0.3611, 0.2037, 0.2727, 0.2348, 0.2348, 0.1309, 0.1654, 0.1464, 0.1464, 0.2348, 0.2348, 0.2193, 0.2538, 0.1309, 0.1654, 0.2193, 0.2538, 0.1154, 0.1843, 0.1309, 0.1654, 0.2538, 0.2193, 0.1654, 0.1309, 0.1843, 0.1154, 0.2538, 0.2193, 0.2348, 0.2348, 0.1654, 0.1309, 0.2348, 0.2348, 0.1464, 0.1464, 0.1654, 0.1309, 0.2727, 0.2037, 0.2538, 0.2193, 0.1843, 0.1154, 0.2727, 0.2037, 0.3422, 0.3077, 0.2538, 0.2193, 0.3422, 0.3077, 0.3232, 0.3232, 0.2538, 0.2193, 0.2917, 0.1882, 0.2033, 0.09981, 0.2222, 0.08427, 0.2917, 0.1882, 0.2727, 0.2037, 0.2033, 0.09981, 0.2727, 0.2037, 0.1843, 0.1154, 0.2033, 0.09981, 0.3133, 0.1766, 0.2438, 0.07271, 0.2654, 0.06116, 0.3133, 0.1766, 0.2917, 0.1882, 0.2438, 0.07271, 0.2917, 0.1882, 0.2222, 0.08427, 0.2438, 0.07271, 0.3349, 0.1651, 0.3133, 0.1766, 0.2654, 0.06116, 0.3349, 0.1651, 0.3827, 0.2806, 0.3133, 0.1766, 0.3827, 0.2806, 0.3611, 0.2921, 0.3133, 0.1766, 0.3565, 0.1535, 0.287, 0.04961, 0.3087, 0.03806, 0.3565, 0.1535, 0.3349, 0.1651, 0.287, 0.04961, 0.3349, 0.1651, 0.2654, 0.06116, 0.287, 0.04961, 0.3799, 0.1464, 0.3321, 0.03095, 0.3556, 0.02383, 0.3799, 0.1464, 0.3565, 0.1535, 0.3321, 0.03095, 0.3565, 0.1535, 0.3087, 0.03806, 0.3321, 0.03095, 0.4034, 0.1393, 0.3799, 0.1464, 0.3556, 0.02383, 0.4034, 0.1393, 0.4278, 0.2619, 0.3799, 0.1464, 0.4278, 0.2619, 0.4043, 0.269, 0.3799, 0.1464, 0.4268, 0.1322, 0.379, 0.01672, 0.4025, 0.009607, 0.4268, 0.1322, 0.4034, 0.1393, 0.379, 0.01672, 0.4034, 0.1393, 0.3556, 0.02383, 0.379, 0.01672, 0.4512, 0.1298, 0.4268, 0.007206, 0.4512, 0.004804, 0.4512, 0.1298, 0.4268, 0.1322, 0.4268, 0.007206, 0.4268, 0.1322, 0.4025, 0.009607, 0.4268, 0.007206, 0.4756, 0.1274, 0.4512, 0.1298, 0.4512, 0.004804, 0.4756, 0.1274, 0.4756, 0.2524, 0.4512, 0.1298, 0.4756, 0.2524, 0.4512, 0.2548, 0.4512, 0.1298, 0.5, 0.125, 0.4756, 0.002402, 0.5, 0.0, 0.5, 0.125, 0.4756, 0.1274, 0.4756, 0.002402, 0.4756, 0.1274, 0.4512, 0.004804, 0.4756, 0.002402, 0.5244, 0.1274, 0.5244, 0.002402, 0.5488, 0.004804, 0.5244, 0.1274, 0.5, 0.125, 0.5244, 0.002402, 0.5, 0.125, 0.5, 0.0, 0.5244, 0.002402, 0.5488, 0.1298, 0.5244, 0.1274, 0.5488, 0.004804, 0.5488, 0.1298, 0.5244, 0.2524, 0.5244, 0.1274, 0.5244, 0.2524, 0.5, 0.25, 0.5244, 0.1274, 0.5732, 0.1322, 0.5732, 0.007206, 0.5975, 0.009607, 0.5732, 0.1322, 0.5488, 0.1298, 0.5732, 0.007206, 0.5488, 0.1298, 0.5488, 0.004804, 0.5732, 0.007206, 0.5966, 0.1393, 0.621, 0.01672, 0.6444, 0.02383, 0.5966, 0.1393, 0.5732, 0.1322, 0.621, 0.01672, 0.5732, 0.1322, 0.5975, 0.009607, 0.621, 0.01672, 0.6201, 0.1464, 0.5966, 0.1393, 0.6444, 0.02383, 0.6201, 0.1464, 0.5722, 0.2619, 0.5966, 0.1393, 0.5722, 0.2619, 0.5488, 0.2548, 0.5966, 0.1393, 0.6435, 0.1535, 0.6679, 0.03095, 0.6913, 0.03806, 0.6435, 0.1535, 0.6201, 0.1464, 0.6679, 0.03095, 0.6201, 0.1464, 0.6444, 0.02383, 0.6679, 0.03095, 0.6651, 0.1651, 0.713, 0.04961, 0.7346, 0.06116, 0.6651, 0.1651, 0.6435, 0.1535, 0.713, 0.04961, 0.6435, 0.1535, 0.6913, 0.03806, 0.713, 0.04961, 0.6867, 0.1766, 0.6651, 0.1651, 0.7346, 0.06116, 0.6867, 0.1766, 0.6173, 0.2806, 0.6651, 0.1651, 0.6173, 0.2806, 0.5957, 0.269, 0.6651, 0.1651, 0.7083, 0.1882, 0.7562, 0.07271, 0.7778, 0.08427, 0.7083, 0.1882, 0.6867, 0.1766, 0.7562, 0.07271, 0.6867, 0.1766, 0.7346, 0.06116, 0.7562, 0.07271, 0.7273, 0.2037, 0.7967, 0.09981, 0.8157, 0.1154, 0.7273, 0.2037, 0.7083, 0.1882, 0.7967, 0.09981, 0.7083, 0.1882, 0.7778, 0.08427, 0.7967, 0.09981, 0.7462, 0.2193, 0.7273, 0.2037, 0.8157, 0.1154, 0.7462, 0.2193, 0.6578, 0.3077, 0.7273, 0.2037, 0.6578, 0.3077, 0.6389, 0.2921, 0.7273, 0.2037, 0.7652, 0.2348, 0.8346, 0.1309, 0.8536, 0.1464, 0.7652, 0.2348, 0.7462, 0.2193, 0.8346, 0.1309, 0.7462, 0.2193, 0.8157, 0.1154, 0.8346, 0.1309, 0.7807, 0.2538, 0.8691, 0.1654, 0.8846, 0.1843, 0.7807, 0.2538, 0.7652, 0.2348, 0.8691, 0.1654, 0.7652, 0.2348, 0.8536, 0.1464, 0.8691, 0.1654, 0.7963, 0.2727, 0.7807, 0.2538, 0.8846, 0.1843, 0.7963, 0.2727, 0.6923, 0.3422, 0.7807, 0.2538, 0.6923, 0.3422, 0.6768, 0.3232, 0.7807, 0.2538, 0.8118, 0.2917, 0.9002, 0.2033, 0.9157, 0.2222, 0.8118, 0.2917, 0.7963, 0.2727, 0.9002, 0.2033, 0.7963, 0.2727, 0.8846, 0.1843, 0.9002, 0.2033, 0.8234, 0.3133, 0.9273, 0.2438, 0.9388, 0.2654, 0.8234, 0.3133, 0.8118, 0.2917, 0.9273, 0.2438, 0.8118, 0.2917, 0.9157, 0.2222, 0.9273, 0.2438, 0.8349, 0.3349, 0.8234, 0.3133, 0.9388, 0.2654, 0.8349, 0.3349, 0.7194, 0.3827, 0.8234, 0.3133, 0.7194, 0.3827, 0.7079, 0.3611, 0.8234, 0.3133, 0.8465, 0.3565, 0.9504, 0.287, 0.9619, 0.3087, 0.8465, 0.3565, 0.8349, 0.3349, 0.9504, 0.287, 0.8349, 0.3349, 0.9388, 0.2654, 0.9504, 0.287, 0.8536, 0.3799, 0.9691, 0.3321, 0.9762, 0.3556, 0.8536, 0.3799, 0.8465, 0.3565, 0.9691, 0.3321, 0.8465, 0.3565, 0.9619, 0.3087, 0.9691, 0.3321, 0.8607, 0.4034, 0.8536, 0.3799, 0.9762, 0.3556, 0.8607, 0.4034, 0.7381, 0.4278, 0.8536, 0.3799, 0.7381, 0.4278, 0.731, 0.4043, 0.8536, 0.3799, 0.8678, 0.4268, 0.9833, 0.379, 0.9904, 0.4025, 0.8678, 0.4268, 0.8607, 0.4034, 0.9833, 0.379, 0.8607, 0.4034, 0.9762, 0.3556, 0.9833, 0.379, 0.8702, 0.4512, 0.9928, 0.4268, 0.9952, 0.4512, 0.8702, 0.4512, 0.8678, 0.4268, 0.9928, 0.4268, 0.8678, 0.4268, 0.9904, 0.4025, 0.9928, 0.4268, 0.8726, 0.4756, 0.8702, 0.4512, 0.9952, 0.4512, 0.8726, 0.4756, 0.7476, 0.4756, 0.8702, 0.4512, 0.7476, 0.4756, 0.7452, 0.4512, 0.8702, 0.4512, 0.875, 0.5, 0.9976, 0.4756, 1.0, 0.5, 0.875, 0.5, 0.8726, 0.4756, 0.9976, 0.4756, 0.8726, 0.4756, 0.9952, 0.4512, 0.9976, 0.4756, 0.8726, 0.5244, 0.9976, 0.5244, 0.9952, 0.5488, 0.8726, 0.5244, 0.875, 0.5, 0.9976, 0.5244, 0.875, 0.5, 1.0, 0.5, 0.9976, 0.5244, 0.8702, 0.5488, 0.8726, 0.5244, 0.9952, 0.5488, 0.8702, 0.5488, 0.7476, 0.5244, 0.8726, 0.5244, 0.7476, 0.5244, 0.75, 0.5, 0.8726, 0.5244, 0.8678, 0.5732, 0.9928, 0.5732, 0.9904, 0.5975, 0.8678, 0.5732, 0.8702, 0.5488, 0.9928, 0.5732, 0.8702, 0.5488, 0.9952, 0.5488, 0.9928, 0.5732, 0.8607, 0.5966, 0.9833, 0.621, 0.9762, 0.6444, 0.8607, 0.5966, 0.8678, 0.5732, 0.9833, 0.621, 0.8678, 0.5732, 0.9904, 0.5975, 0.9833, 0.621, 0.8536, 0.6201, 0.8607, 0.5966, 0.9762, 0.6444, 0.8536, 0.6201, 0.7381, 0.5722, 0.8607, 0.5966, 0.7381, 0.5722, 0.7452, 0.5488, 0.8607, 0.5966, 0.8465, 0.6435, 0.9691, 0.6679, 0.9619, 0.6913, 0.8465, 0.6435, 0.8536, 0.6201, 0.9691, 0.6679, 0.8536, 0.6201, 0.9762, 0.6444, 0.9691, 0.6679, 0.8349, 0.6651, 0.9504, 0.713, 0.9388, 0.7346, 0.8349, 0.6651, 0.8465, 0.6435, 0.9504, 0.713, 0.8465, 0.6435, 0.9619, 0.6913, 0.9504, 0.713, 0.8234, 0.6867, 0.8349, 0.6651, 0.9388, 0.7346, 0.8234, 0.6867, 0.7194, 0.6173, 0.8349, 0.6651, 0.7194, 0.6173, 0.731, 0.5957, 0.8349, 0.6651, 0.8118, 0.7083, 0.9273, 0.7562, 0.9157, 0.7778, 0.8118, 0.7083, 0.8234, 0.6867, 0.9273, 0.7562, 0.8234, 0.6867, 0.9388, 0.7346, 0.9273, 0.7562, 0.7963, 0.7273, 0.9002, 0.7967, 0.8846, 0.8157, 0.7963, 0.7273, 0.8118, 0.7083, 0.9002, 0.7967, 0.8118, 0.7083, 0.9157, 0.7778, 0.9002, 0.7967, 0.7807, 0.7462, 0.7963, 0.7273, 0.8846, 0.8157, 0.7807, 0.7462, 0.6923, 0.6578, 0.7963, 0.7273, 0.6923, 0.6578, 0.7079, 0.6389, 0.7963, 0.7273, 0.7652, 0.7652, 0.8691, 0.8346, 0.8536, 0.8536, 0.7652, 0.7652, 0.7807, 0.7462, 0.8691, 0.8346, 0.7807, 0.7462, 0.8846, 0.8157, 0.8691, 0.8346, 0.7462, 0.7807, 0.8346, 0.8691, 0.8157, 0.8846, 0.7462, 0.7807, 0.7652, 0.7652, 0.8346, 0.8691, 0.7652, 0.7652, 0.8536, 0.8536, 0.8346, 0.8691, 0.7273, 0.7963, 0.7462, 0.7807, 0.8157, 0.8846, 0.7273, 0.7963, 0.6578, 0.6923, 0.7462, 0.7807, 0.6578, 0.6923, 0.6768, 0.6768, 0.7462, 0.7807, 0.7083, 0.8118, 0.7967, 0.9002, 0.7778, 0.9157, 0.7083, 0.8118, 0.7273, 0.7963, 0.7967, 0.9002, 0.7273, 0.7963, 0.8157, 0.8846, 0.7967, 0.9002, 0.6867, 0.8234, 0.7562, 0.9273, 0.7346, 0.9388, 0.6867, 0.8234, 0.7083, 0.8118, 0.7562, 0.9273, 0.7083, 0.8118, 0.7778, 0.9157, 0.7562, 0.9273, 0.6651, 0.8349, 0.6867, 0.8234, 0.7346, 0.9388, 0.6651, 0.8349, 0.6173, 0.7194, 0.6867, 0.8234, 0.6173, 0.7194, 0.6389, 0.7079, 0.6867, 0.8234, 0.6435, 0.8465, 0.713, 0.9504, 0.6913, 0.9619, 0.6435, 0.8465, 0.6651, 0.8349, 0.713, 0.9504, 0.6651, 0.8349, 0.7346, 0.9388, 0.713, 0.9504, 0.6201, 0.8536, 0.6679, 0.9691, 0.6444, 0.9762, 0.6201, 0.8536, 0.6435, 0.8465, 0.6679, 0.9691, 0.6435, 0.8465, 0.6913, 0.9619, 0.6679, 0.9691, 0.5966, 0.8607, 0.6201, 0.8536, 0.6444, 0.9762, 0.5966, 0.8607, 0.5722, 0.7381, 0.6201, 0.8536, 0.5722, 0.7381, 0.5957, 0.731, 0.6201, 0.8536, 0.5732, 0.8678, 0.621, 0.9833, 0.5975, 0.9904, 0.5732, 0.8678, 0.5966, 0.8607, 0.621, 0.9833, 0.5966, 0.8607, 0.6444, 0.9762, 0.621, 0.9833, 0.5488, 0.8702, 0.5732, 0.9928, 0.5488, 0.9952, 0.5488, 0.8702, 0.5732, 0.8678, 0.5732, 0.9928, 0.5732, 0.8678, 0.5975, 0.9904, 0.5732, 0.9928, 0.5244, 0.8726, 0.5488, 0.8702, 0.5488, 0.9952, 0.5244, 0.8726, 0.5244, 0.7476, 0.5488, 0.8702, 0.5244, 0.7476, 0.5488, 0.7452, 0.5488, 0.8702, 0.5, 0.875, 0.5244, 0.9976, 0.5, 1.0, 0.5, 0.875, 0.5244, 0.8726, 0.5244, 0.9976, 0.5244, 0.8726, 0.5488, 0.9952, 0.5244, 0.9976, 0.5, 0.625, 0.5244, 0.7476, 0.5, 0.75, 0.5, 0.625, 0.5244, 0.6226, 0.5244, 0.7476, 0.5244, 0.6226, 0.5488, 0.7452, 0.5244, 0.7476, 0.5244, 0.6226, 0.5722, 0.7381, 0.5488, 0.7452, 0.5244, 0.6226, 0.5478, 0.6155, 0.5722, 0.7381, 0.5478, 0.6155, 0.5957, 0.731, 0.5722, 0.7381, 0.5478, 0.6155, 0.6173, 0.7194, 0.5957, 0.731, 0.5478, 0.6155, 0.5694, 0.6039, 0.6173, 0.7194, 0.5694, 0.6039, 0.6389, 0.7079, 0.6173, 0.7194, 0.5694, 0.6039, 0.6578, 0.6923, 0.6389, 0.7079, 0.5694, 0.6039, 0.5884, 0.5884, 0.6578, 0.6923, 0.5884, 0.5884, 0.6768, 0.6768, 0.6578, 0.6923, 0.5884, 0.5884, 0.6923, 0.6578, 0.6768, 0.6768, 0.5884, 0.5884, 0.6039, 0.5694, 0.6923, 0.6578, 0.6039, 0.5694, 0.7079, 0.6389, 0.6923, 0.6578, 0.6039, 0.5694, 0.7194, 0.6173, 0.7079, 0.6389, 0.6039, 0.5694, 0.6155, 0.5478, 0.7194, 0.6173, 0.6155, 0.5478, 0.731, 0.5957, 0.7194, 0.6173, 0.6155, 0.5478, 0.7381, 0.5722, 0.731, 0.5957, 0.6155, 0.5478, 0.6226, 0.5244, 0.7381, 0.5722, 0.6226, 0.5244, 0.7452, 0.5488, 0.7381, 0.5722, 0.6226, 0.5244, 0.7476, 0.5244, 0.7452, 0.5488, 0.6226, 0.5244, 0.625, 0.5, 0.7476, 0.5244, 0.625, 0.5, 0.75, 0.5, 0.7476, 0.5244, 0.625, 0.5, 0.7476, 0.4756, 0.75, 0.5, 0.625, 0.5, 0.6226, 0.4756, 0.7476, 0.4756, 0.6226, 0.4756, 0.7452, 0.4512, 0.7476, 0.4756, 0.6226, 0.4756, 0.7381, 0.4278, 0.7452, 0.4512, 0.6226, 0.4756, 0.6155, 0.4522, 0.7381, 0.4278, 0.6155, 0.4522, 0.731, 0.4043, 0.7381, 0.4278, 0.6155, 0.4522, 0.7194, 0.3827, 0.731, 0.4043, 0.6155, 0.4522, 0.6039, 0.4306, 0.7194, 0.3827, 0.6039, 0.4306, 0.7079, 0.3611, 0.7194, 0.3827, 0.6039, 0.4306, 0.6923, 0.3422, 0.7079, 0.3611, 0.6039, 0.4306, 0.5884, 0.4116, 0.6923, 0.3422, 0.5884, 0.4116, 0.6768, 0.3232, 0.6923, 0.3422, 0.5884, 0.4116, 0.6578, 0.3077, 0.6768, 0.3232, 0.5884, 0.4116, 0.5694, 0.3961, 0.6578, 0.3077, 0.5694, 0.3961, 0.6389, 0.2921, 0.6578, 0.3077, 0.5694, 0.3961, 0.6173, 0.2806, 0.6389, 0.2921, 0.5694, 0.3961, 0.5478, 0.3845, 0.6173, 0.2806, 0.5478, 0.3845, 0.5957, 0.269, 0.6173, 0.2806, 0.5478, 0.3845, 0.5722, 0.2619, 0.5957, 0.269, 0.5478, 0.3845, 0.5244, 0.3774, 0.5722, 0.2619, 0.5244, 0.3774, 0.5488, 0.2548, 0.5722, 0.2619, 0.5244, 0.3774, 0.5244, 0.2524, 0.5488, 0.2548, 0.5244, 0.3774, 0.5, 0.375, 0.5244, 0.2524, 0.5, 0.375, 0.5, 0.25, 0.5244, 0.2524, 0.5, 0.375, 0.4756, 0.2524, 0.5, 0.25, 0.5, 0.375, 0.4756, 0.3774, 0.4756, 0.2524, 0.4756, 0.3774, 0.4512, 0.2548, 0.4756, 0.2524, 0.4756, 0.3774, 0.4278, 0.2619, 0.4512, 0.2548, 0.4756, 0.3774, 0.4522, 0.3845, 0.4278, 0.2619, 0.4522, 0.3845, 0.4043, 0.269, 0.4278, 0.2619, 0.4522, 0.3845, 0.3827, 0.2806, 0.4043, 0.269, 0.4522, 0.3845, 0.4306, 0.3961, 0.3827, 0.2806, 0.4306, 0.3961, 0.3611, 0.2921, 0.3827, 0.2806, 0.4306, 0.3961, 0.3422, 0.3077, 0.3611, 0.2921, 0.4306, 0.3961, 0.4116, 0.4116, 0.3422, 0.3077, 0.4116, 0.4116, 0.3232, 0.3232, 0.3422, 0.3077, 0.4116, 0.4116, 0.3077, 0.3422, 0.3232, 0.3232, 0.4116, 0.4116, 0.3961, 0.4306, 0.3077, 0.3422, 0.3961, 0.4306, 0.2921, 0.3611, 0.3077, 0.3422, 0.3961, 0.4306, 0.2806, 0.3827, 0.2921, 0.3611, 0.3961, 0.4306, 0.3845, 0.4522, 0.2806, 0.3827, 0.3845, 0.4522, 0.269, 0.4043, 0.2806, 0.3827, 0.3845, 0.4522, 0.2619, 0.4278, 0.269, 0.4043, 0.3845, 0.4522, 0.3774, 0.4756, 0.2619, 0.4278, 0.3774, 0.4756, 0.2548, 0.4512, 0.2619, 0.4278, 0.3774, 0.4756, 0.2524, 0.4756, 0.2548, 0.4512, 0.3774, 0.4756, 0.375, 0.5, 0.2524, 0.4756, 0.375, 0.5, 0.25, 0.5, 0.2524, 0.4756, 0.375, 0.5, 0.2524, 0.5244, 0.25, 0.5, 0.375, 0.5, 0.3774, 0.5244, 0.2524, 0.5244, 0.3774, 0.5244, 0.2548, 0.5488, 0.2524, 0.5244, 0.3774, 0.5244, 0.2619, 0.5722, 0.2548, 0.5488, 0.3774, 0.5244, 0.3845, 0.5478, 0.2619, 0.5722, 0.3845, 0.5478, 0.269, 0.5957, 0.2619, 0.5722, 0.3845, 0.5478, 0.2806, 0.6173, 0.269, 0.5957, 0.3845, 0.5478, 0.3961, 0.5694, 0.2806, 0.6173, 0.3961, 0.5694, 0.2921, 0.6389, 0.2806, 0.6173, 0.3961, 0.5694, 0.3077, 0.6578, 0.2921, 0.6389, 0.3961, 0.5694, 0.4116, 0.5884, 0.3077, 0.6578, 0.4116, 0.5884, 0.3232, 0.6768, 0.3077, 0.6578, 0.4116, 0.5884, 0.3422, 0.6923, 0.3232, 0.6768, 0.4116, 0.5884, 0.4306, 0.6039, 0.3422, 0.6923, 0.4306, 0.6039, 0.3611, 0.7079, 0.3422, 0.6923, 0.4306, 0.6039, 0.3827, 0.7194, 0.3611, 0.7079, 0.4306, 0.6039, 0.4522, 0.6155, 0.3827, 0.7194, 0.4522, 0.6155, 0.4043, 0.731, 0.3827, 0.7194, 0.4522, 0.6155, 0.4278, 0.7381, 0.4043, 0.731, 0.4522, 0.6155, 0.4756, 0.6226, 0.4278, 0.7381, 0.4756, 0.6226, 0.4512, 0.7452, 0.4278, 0.7381, 0.4756, 0.6226, 0.4756, 0.7476, 0.4512, 0.7452, 0.4756, 0.6226, 0.5, 0.625, 0.4756, 0.7476, 0.5, 0.625, 0.5, 0.75, 0.4756, 0.7476])
me_circle_001.use_remesh_fix_poles = True
me_circle_001.use_remesh_preserve_attributes = False
me_circle_001.use_mirror_vertex_groups = False
me_circle_001.update()

# ---- objects
ob_circle = bpy.data.objects.new('Circle', me_circle_001)

# ---- transforms, parenting, visibility, modifiers, constraints
ob_circle.location = (0.0, 0.0, 0.0)
ob_circle.lineart.crease_threshold = 0.0

# ---- collection membership
col_collection.objects.link(ob_circle)

# ---- scene / render settings (as saved in the file)
scene.frame_start = 1; scene.frame_end = 250; scene.frame_set(1)
scene.render.engine = 'BLENDER_EEVEE_NEXT'
scene.cycles.use_denoising = False
scene.cycles.samples = 128
scene.cycles.sampling_pattern = 'TABULATED_SOBOL'
scene.cycles.use_adaptive_sampling = False
scene.cycles.use_light_tree = False
scene.view_settings.view_transform = 'Filmic'
bpy.context.view_layer.update()

# ---- added for rendering (the .blend has no active camera and no usable light): camera, sun
cam_auto = bpy.data.cameras.new('AutoCamera')
cam_auto.lens = 50.0
cam_auto.sensor_width = 36.0
cam_auto.clip_end = 1000.0
ob_auto_camera = bpy.data.objects.new('AutoCamera', cam_auto)
scene.collection.objects.link(ob_auto_camera)
ob_auto_camera.location = (2.61693, -3.14032, 2.09354)
ob_auto_camera.rotation_euler = (1.09748, -7.21219e-08, 0.694738)
scene.camera = ob_auto_camera
light_auto_sun = bpy.data.lights.new('AutoSun', 'SUN')
light_auto_sun.energy = 3.0
light_auto_sun.angle = 0.0523599
ob_auto_sun = bpy.data.objects.new('AutoSun', light_auto_sun)
scene.collection.objects.link(ob_auto_sun)
ob_auto_sun.rotation_euler = (0.872665, 0.174533, 0.523599)
bpy.context.view_layer.update()
